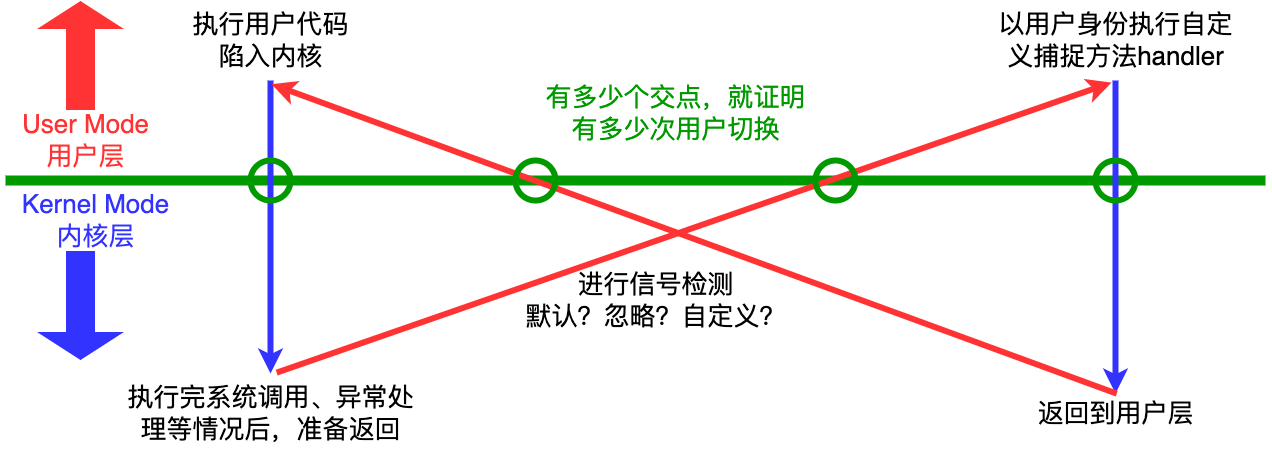

The diagram above was exported from draw.io. Its source (the exported page's mxGraphModel, read from the mxfile embedded in the PNG):
<mxGraphModel dx="1954" dy="1220" grid="1" gridSize="10" guides="1" tooltips="1" connect="1" arrows="1" fold="1" page="0" pageScale="1" pageWidth="827" pageHeight="1169" background="#ffffff" math="0" shadow="0">
  <root>
    <mxCell id="0" />
    <mxCell id="1" parent="0" />
    <mxCell id="V6Ar0vzbExwNdoY8CMNq-31" value="" style="endArrow=none;html=1;rounded=0;strokeColor=#009900;strokeWidth=10;" edge="1" parent="1">
      <mxGeometry width="50" height="50" relative="1" as="geometry">
        <mxPoint x="-60" y="-50" as="sourcePoint" />
        <mxPoint x="1200" y="-50" as="targetPoint" />
      </mxGeometry>
    </mxCell>
    <mxCell id="V6Ar0vzbExwNdoY8CMNq-85" value="" style="shape=flexArrow;endArrow=classic;html=1;rounded=0;fillColor=#FF3333;strokeColor=none;endWidth=57;endSize=9;width=29;" edge="1" parent="1">
      <mxGeometry width="50" height="50" relative="1" as="geometry">
        <mxPoint x="15" y="-120" as="sourcePoint" />
        <mxPoint x="15" y="-230" as="targetPoint" />
      </mxGeometry>
    </mxCell>
    <mxCell id="V6Ar0vzbExwNdoY8CMNq-89" value="" style="shape=flexArrow;endArrow=classic;html=1;rounded=0;fillColor=#3333FF;strokeColor=none;endWidth=57;endSize=9;width=29;" edge="1" parent="1">
      <mxGeometry width="50" height="50" relative="1" as="geometry">
        <mxPoint x="15" y="20" as="sourcePoint" />
        <mxPoint x="15" y="130" as="targetPoint" />
      </mxGeometry>
    </mxCell>
    <mxCell id="V6Ar0vzbExwNdoY8CMNq-90" value="&lt;font color=&quot;#ff3333&quot; style=&quot;font-size: 26px;&quot;&gt;User Mode&lt;br&gt;用户层&lt;/font&gt;" style="text;html=1;align=center;verticalAlign=middle;resizable=0;points=[];autosize=1;strokeColor=none;fillColor=none;" vertex="1" parent="1">
      <mxGeometry x="-55" y="-130" width="150" height="80" as="geometry" />
    </mxCell>
    <mxCell id="V6Ar0vzbExwNdoY8CMNq-92" value="&lt;font style=&quot;font-size: 26px;&quot;&gt;&lt;font color=&quot;#3333ff&quot;&gt;Kernel Mode&lt;br&gt;内核层&lt;/font&gt;&lt;br&gt;&lt;/font&gt;" style="text;html=1;align=center;verticalAlign=middle;resizable=0;points=[];autosize=1;strokeColor=none;fillColor=none;" vertex="1" parent="1">
      <mxGeometry x="-55" y="-50" width="170" height="80" as="geometry" />
    </mxCell>
    <mxCell id="V6Ar0vzbExwNdoY8CMNq-99" style="edgeStyle=orthogonalEdgeStyle;rounded=0;orthogonalLoop=1;jettySize=auto;html=1;strokeWidth=6;strokeColor=#3333FF;" edge="1" parent="1" source="V6Ar0vzbExwNdoY8CMNq-93" target="V6Ar0vzbExwNdoY8CMNq-96">
      <mxGeometry relative="1" as="geometry" />
    </mxCell>
    <mxCell id="V6Ar0vzbExwNdoY8CMNq-93" value="&lt;font style=&quot;font-size: 26px;&quot;&gt;执行用户代码&lt;br&gt;陷入内核&lt;/font&gt;" style="text;html=1;align=center;verticalAlign=middle;resizable=0;points=[];autosize=1;strokeColor=none;fillColor=none;" vertex="1" parent="1">
      <mxGeometry x="115" y="-230" width="180" height="80" as="geometry" />
    </mxCell>
    <mxCell id="V6Ar0vzbExwNdoY8CMNq-102" style="edgeStyle=orthogonalEdgeStyle;rounded=0;orthogonalLoop=1;jettySize=auto;html=1;strokeColor=#3333FF;strokeWidth=6;" edge="1" parent="1" source="V6Ar0vzbExwNdoY8CMNq-95" target="V6Ar0vzbExwNdoY8CMNq-97">
      <mxGeometry relative="1" as="geometry" />
    </mxCell>
    <mxCell id="V6Ar0vzbExwNdoY8CMNq-95" value="&lt;div style=&quot;font-size: 26px;&quot;&gt;&lt;font style=&quot;font-size: 26px;&quot;&gt;以用户身份执行自定&lt;/font&gt;&lt;/div&gt;&lt;div style=&quot;font-size: 26px;&quot;&gt;&lt;font style=&quot;font-size: 26px;&quot;&gt;义捕捉方法handler&lt;/font&gt;&lt;/div&gt;" style="text;html=1;align=center;verticalAlign=middle;resizable=0;points=[];autosize=1;strokeColor=none;fillColor=none;" vertex="1" parent="1">
      <mxGeometry x="920" y="-230" width="260" height="80" as="geometry" />
    </mxCell>
    <mxCell id="V6Ar0vzbExwNdoY8CMNq-100" style="rounded=0;orthogonalLoop=1;jettySize=auto;html=1;exitX=0.52;exitY=-0.011;exitDx=0;exitDy=0;exitPerimeter=0;entryX=0.485;entryY=1.026;entryDx=0;entryDy=0;entryPerimeter=0;strokeColor=#FF3333;strokeWidth=6;" edge="1" parent="1" source="V6Ar0vzbExwNdoY8CMNq-96" target="V6Ar0vzbExwNdoY8CMNq-95">
      <mxGeometry relative="1" as="geometry" />
    </mxCell>
    <mxCell id="V6Ar0vzbExwNdoY8CMNq-96" value="&lt;div style=&quot;font-size: 26px;&quot;&gt;&lt;font style=&quot;font-size: 26px;&quot;&gt;执行完系统调用、异常处&lt;/font&gt;&lt;/div&gt;&lt;div style=&quot;font-size: 26px;&quot;&gt;&lt;font style=&quot;font-size: 26px;&quot;&gt;理等情况后，准备返回&lt;/font&gt;&lt;/div&gt;" style="text;html=1;align=center;verticalAlign=middle;resizable=0;points=[];autosize=1;strokeColor=none;fillColor=none;" vertex="1" parent="1">
      <mxGeometry x="50" y="143" width="310" height="80" as="geometry" />
    </mxCell>
    <mxCell id="V6Ar0vzbExwNdoY8CMNq-101" style="rounded=0;orthogonalLoop=1;jettySize=auto;html=1;entryX=0.506;entryY=1.046;entryDx=0;entryDy=0;entryPerimeter=0;exitX=0.507;exitY=0.004;exitDx=0;exitDy=0;exitPerimeter=0;strokeColor=#FF3333;strokeWidth=6;" edge="1" parent="1" source="V6Ar0vzbExwNdoY8CMNq-97" target="V6Ar0vzbExwNdoY8CMNq-93">
      <mxGeometry relative="1" as="geometry" />
    </mxCell>
    <mxCell id="V6Ar0vzbExwNdoY8CMNq-97" value="&lt;font style=&quot;font-size: 26px;&quot;&gt;返回到用户层&lt;/font&gt;" style="text;html=1;align=center;verticalAlign=middle;resizable=0;points=[];autosize=1;strokeColor=none;fillColor=none;" vertex="1" parent="1">
      <mxGeometry x="960" y="163" width="180" height="40" as="geometry" />
    </mxCell>
    <mxCell id="V6Ar0vzbExwNdoY8CMNq-98" value="&lt;font style=&quot;font-size: 26px;&quot;&gt;进行信号检测&lt;br&gt;默认？忽略？自定义？&lt;br&gt;&lt;/font&gt;" style="text;html=1;align=center;verticalAlign=middle;resizable=0;points=[];autosize=1;strokeColor=none;fillColor=none;" vertex="1" parent="1">
      <mxGeometry x="450" y="30" width="280" height="80" as="geometry" />
    </mxCell>
    <mxCell id="V6Ar0vzbExwNdoY8CMNq-104" value="" style="ellipse;whiteSpace=wrap;html=1;aspect=fixed;fillColor=none;strokeColor=#009900;strokeWidth=6;" vertex="1" parent="1">
      <mxGeometry x="185" y="-70" width="40" height="40" as="geometry" />
    </mxCell>
    <mxCell id="V6Ar0vzbExwNdoY8CMNq-106" value="" style="ellipse;whiteSpace=wrap;html=1;aspect=fixed;fillColor=none;strokeColor=#009900;strokeWidth=6;" vertex="1" parent="1">
      <mxGeometry x="450" y="-70" width="40" height="40" as="geometry" />
    </mxCell>
    <mxCell id="V6Ar0vzbExwNdoY8CMNq-109" value="" style="ellipse;whiteSpace=wrap;html=1;aspect=fixed;fillColor=none;strokeColor=#009900;strokeWidth=6;" vertex="1" parent="1">
      <mxGeometry x="750" y="-70" width="40" height="40" as="geometry" />
    </mxCell>
    <mxCell id="V6Ar0vzbExwNdoY8CMNq-111" value="" style="ellipse;whiteSpace=wrap;html=1;aspect=fixed;fillColor=none;strokeColor=#009900;strokeWidth=6;" vertex="1" parent="1">
      <mxGeometry x="1030" y="-70" width="40" height="40" as="geometry" />
    </mxCell>
    <mxCell id="V6Ar0vzbExwNdoY8CMNq-116" value="&lt;div style=&quot;font-size: 26px;&quot;&gt;&lt;font color=&quot;#009900&quot; style=&quot;font-size: 26px;&quot;&gt;有多少个交点，就证明&lt;/font&gt;&lt;/div&gt;&lt;div style=&quot;font-size: 26px;&quot;&gt;&lt;font color=&quot;#009900&quot; style=&quot;font-size: 26px;&quot;&gt;有多少次用户切换&lt;/font&gt;&lt;/div&gt;" style="text;html=1;align=center;verticalAlign=middle;resizable=0;points=[];autosize=1;strokeColor=none;fillColor=none;" vertex="1" parent="1">
      <mxGeometry x="470" y="-157" width="280" height="80" as="geometry" />
    </mxCell>
  </root>
</mxGraphModel>